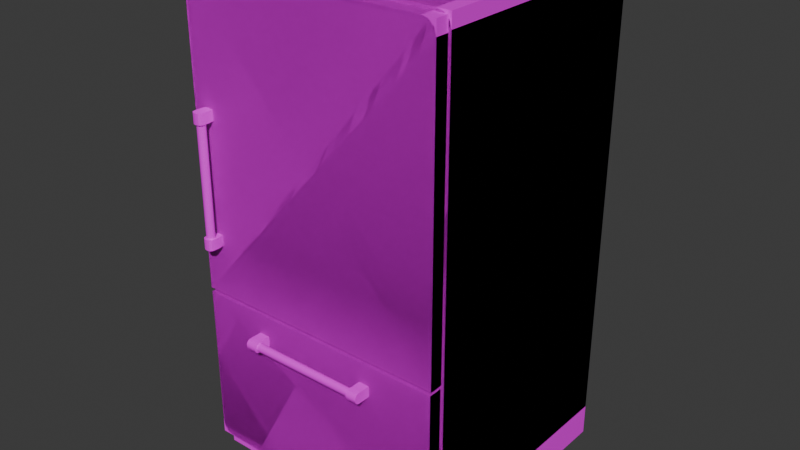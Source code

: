 # Source: frig.blend  (saved by Blender 4.4.32; exported with 4.5.12 LTS)
import bpy
from mathutils import Matrix  # noqa: F401  (used for matrix-valued properties, if any)

bpy.ops.wm.read_factory_settings(use_empty=True)
scene = bpy.context.scene
scene.name = 'Scene'

# ---- collections
col_collection = bpy.data.collections.new('Collection'); scene.collection.children.link(col_collection)

# ---- images (referenced by path relative to the original .blend; pixels are not part of the script)
import os
ASSET_DIR = os.environ.get("B2B_ASSET_DIR", "")  # directory of the original .blend (textures are referenced by path, not embedded)
HERE = os.path.dirname(os.path.abspath(__file__))  # packed textures are extracted next to this script under _unpacked/

def load_image(name, relpath, width, height, colorspace="sRGB"):
    """Load a texture the original file referenced (path relative to the .blend, or extracted next to this script)."""
    p = next((c for c in (os.path.join(HERE, relpath), os.path.join(ASSET_DIR, relpath)) if relpath and os.path.exists(c)), "")
    if p:
        img = bpy.data.images.load(p, check_existing=True)
        img.name = name
    else:  # same state as the original file: an image datablock whose file is absent (Cycles renders it pink)
        img = bpy.data.images.new(name, width, height)
        img.source = "FILE"
        img.filepath = "//" + (relpath or name)
    img.colorspace_settings.name = colorspace
    return img
img_pandamat_png = load_image('PandaMat.png', 'PandaMat.png', 1024, 1024, 'sRGB')

# ---- materials (node trees are filled in below, after node groups)
mat_pandamat = bpy.data.materials.new('PandaMat')
mat_pandamat.roughness = 0.5

# ---- node groups
ng_smooth_by_angle = bpy.data.node_groups.new('Smooth by Angle', 'GeometryNodeTree')
_s = ng_smooth_by_angle.interface.new_socket(name='Mesh', in_out='OUTPUT', socket_type='NodeSocketGeometry')
_s = ng_smooth_by_angle.interface.new_socket(name='Mesh', in_out='INPUT', socket_type='NodeSocketGeometry')
_s = ng_smooth_by_angle.interface.new_socket(name='Angle', in_out='INPUT', socket_type='NodeSocketFloat')
_s.subtype = 'ANGLE'
_s.default_value = 0.5236
_s.min_value = 0.0
_s.max_value = 3.142
_s.description = 'Maximum face angle for smooth edges'
_s = ng_smooth_by_angle.interface.new_socket(name='Ignore Sharpness', in_out='INPUT', socket_type='NodeSocketBool')
_s.force_non_field = True
ng_smooth_by_angle.description = 'Set the sharpness of mesh edges based on the angle between the neighboring faces'
ng_smooth_by_angle.is_modifier = True
_N = ng_smooth_by_angle.nodes; _L = ng_smooth_by_angle.links
n0 = _N.new('GeometryNodeSetShadeSmooth'); n0.name = 'Set Shade Smooth'; n0.location = (120, -80)
n0.domain = 'EDGE'
n1 = _N.new('GeometryNodeSetShadeSmooth'); n1.name = 'Set Shade Smooth.001'; n1.location = (300, -80)
n2 = _N.new('NodeGroupOutput'); n2.name = 'Group Output'; n2.location = (480, -80)
n3 = _N.new('GeometryNodeInputMeshEdgeAngle'); n3.name = 'Edge Angle'; n3.location = (-440, -240)
n4 = _N.new('NodeGroupInput'); n4.name = 'Group Input'; n4.location = (-80, -80)
n5 = _N.new('GeometryNodeInputEdgeSmooth'); n5.name = 'Is Edge Smooth'; n5.location = (-260, -120)
n6 = _N.new('GeometryNodeInputShadeSmooth'); n6.name = 'Is Shade Smooth'; n6.location = (-440, -397)
n7 = _N.new('FunctionNodeCompare'); n7.name = 'Compare'; n7.location = (-260, -260)
n7.operation = 'LESS_EQUAL'
n7.inputs[6].default_value = (0.0, 0.0, 0.0, 0.0)
n7.inputs[7].default_value = (0.0, 0.0, 0.0, 0.0)
n8 = _N.new('FunctionNodeBooleanMath'); n8.name = 'Boolean Math.001'; n8.location = (-80, -260)
n9 = _N.new('NodeGroupInput'); n9.name = 'Group Input.001'; n9.location = (-440, -329)
n10 = _N.new('NodeGroupInput'); n10.name = 'Group Input.002'; n10.location = (-259, -189)
n11 = _N.new('FunctionNodeBooleanMath'); n11.name = 'Boolean Math'; n11.location = (-80, -149)
n11.operation = 'OR'
n12 = _N.new('FunctionNodeBooleanMath'); n12.name = 'Boolean Math.002'; n12.location = (-260, -380)
n12.operation = 'OR'
n13 = _N.new('NodeGroupInput'); n13.name = 'Group Input.003'; n13.location = (-440, -460)
_L.new(n3.outputs[0], n7.inputs[0])
_L.new(n1.outputs[0], n2.inputs[0])
_L.new(n9.outputs[1], n7.inputs[1])
_L.new(n7.outputs[0], n8.inputs[0])
_L.new(n4.outputs[0], n0.inputs[0])
_L.new(n0.outputs[0], n1.inputs[0])
_L.new(n8.outputs[0], n0.inputs[2])
_L.new(n10.outputs[2], n11.inputs[1])
_L.new(n5.outputs[0], n11.inputs[0])
_L.new(n11.outputs[0], n0.inputs[1])
_L.new(n13.outputs[2], n12.inputs[1])
_L.new(n6.outputs[0], n12.inputs[0])
_L.new(n12.outputs[0], n8.inputs[1])
n2.is_active_output = True

# ---- material node trees
mat_pandamat.use_nodes = True; mat_pandamat.node_tree.nodes.clear()
_N = mat_pandamat.node_tree.nodes; _L = mat_pandamat.node_tree.links
n0 = _N.new('ShaderNodeBsdfPrincipled'); n0.name = 'Principled BSDF'; n0.location = (10, 300)
n0.inputs[27].default_value = (0.0, 0.0, 0.0, 1.0)
n0.inputs[28].default_value = 1.0
n1 = _N.new('ShaderNodeOutputMaterial'); n1.name = 'Material Output'; n1.location = (300, 300)
n2 = _N.new('ShaderNodeNormalMap'); n2.name = 'Normal Map'; n2.location = (-300, -300)
n2.label = 'Normal/Map'
n2.inputs[0].default_value = 0.0
n3 = _N.new('ShaderNodeTexImage'); n3.name = 'Image Texture'; n3.location = (-300, 600)
n3.image = img_pandamat_png
_L.new(n0.outputs[0], n1.inputs[0])
_L.new(n2.outputs[0], n0.inputs[5])
_L.new(n3.outputs[0], n0.inputs[0])
n1.is_active_output = True

# ---- world
world_world = bpy.data.worlds.new('World'); scene.world = world_world
world_world.use_nodes = True; world_world.node_tree.nodes.clear()
_N = world_world.node_tree.nodes; _L = world_world.node_tree.links
n0 = _N.new('ShaderNodeOutputWorld'); n0.name = 'World Output'; n0.location = (300, 300)
n1 = _N.new('ShaderNodeBackground'); n1.name = 'Background'; n1.location = (10, 300)
n1.inputs[0].default_value = (0.05088, 0.05088, 0.05088, 1.0)
_L.new(n1.outputs[0], n0.inputs[0])
n0.is_active_output = True
world_world.color = (0.05088, 0.05088, 0.05088)
world_world.sun_shadow_jitter_overblur = 0.0

# ---- meshes
me_cube_002 = bpy.data.meshes.new('Cube.002')
me_cube_002.from_pydata([(-46.0, 64.4, 39.51), (-50.0, 68.4, -50.49), (50.0, 68.4, -50.49), (46.0, 64.4, 39.51), (-46.0, 11.93, 39.51), (-44.3, 10.23, 39.51), (-45.72, 10.89, 39.51), (-45.34, 10.51, 39.51), (-44.3, 182.2, 39.51), (-46.0, 180.5, 39.51), (-45.34, 182.0, 39.51), (-45.72, 181.6, 39.51), (-44.83, 6.231, -50.49), (-50.0, 11.41, -50.49), (-47.41, 6.924, -50.49), (-49.31, 8.818, -50.49), (-50.0, 181.1, -50.49), (-44.83, 186.2, -50.49), (-49.31, 183.6, -50.49), (-47.41, 185.5, -50.49), (44.3, 10.23, 39.51), (46.0, 11.93, 39.51), (45.34, 10.51, 39.51), (45.72, 10.89, 39.51), (46.0, 180.5, 39.51), (44.3, 182.2, 39.51), (45.72, 181.6, 39.51), (45.34, 182.0, 39.51), (50.0, 11.41, -50.49), (44.83, 6.231, -50.49), (49.31, 8.818, -50.49), (47.41, 6.924, -50.49), (44.83, 186.2, -50.49), (50.0, 181.1, -50.49), (47.41, 185.5, -50.49), (49.31, 183.6, -50.49), (36.23, -0.513, 39.17), (36.23, 7.877, 39.17), (36.23, -0.513, 27.75), (36.23, 7.877, 27.75), (47.65, -0.513, 39.17), (47.65, 7.877, 39.17), (47.65, -0.513, 27.75), (47.65, 7.877, 27.75), (-36.23, -0.513, 39.17), (-36.23, 7.877, 39.17), (-36.23, -0.513, 27.75), (-36.23, 7.877, 27.75), (-47.65, -0.513, 39.17), (-47.65, 7.877, 39.17), (-47.65, -0.513, 27.75), (-47.65, 7.877, 27.75), (36.23, -0.513, -39.17), (36.23, 7.877, -39.17), (36.23, -0.513, -27.75), (36.23, 7.877, -27.75), (47.65, -0.513, -39.17), (47.65, 7.877, -39.17), (47.65, -0.513, -27.75), (47.65, 7.877, -27.75), (-36.23, -0.513, -39.17), (-36.23, 7.877, -39.17), (-36.23, -0.513, -27.75), (-36.23, 7.877, -27.75), (-47.65, -0.513, -39.17), (-47.65, 7.877, -39.17), (-47.65, -0.513, -27.75), (-47.65, 7.877, -27.75), (46.0, 72.4, 39.51), (50.0, 11.41, 39.51), (44.83, 6.231, 39.51), (47.41, 6.924, 39.51), (49.31, 8.818, 39.51), (-46.0, 72.4, 39.51), (-50.0, 11.41, 39.51), (-49.31, 8.818, 39.51), (-47.41, 6.924, 39.51), (-44.83, 6.231, 39.51), (-44.83, 186.2, 39.51), (44.83, 186.2, 39.51), (-50.0, 68.4, 39.51), (-50.0, 181.1, 39.51), (50.0, 68.4, 39.51), (50.0, 181.1, 39.51), (49.31, 183.6, 39.51), (47.41, 185.5, 39.51), (-47.41, 185.5, 39.51), (-49.31, 183.6, 39.51), (46.0, 64.4, -33.6), (46.0, 11.93, -33.6), (44.3, 10.23, -33.6), (45.34, 10.51, -33.6), (45.72, 10.89, -33.6), (-46.0, 64.4, -33.6), (-46.0, 11.93, -33.6), (-45.72, 10.89, -33.6), (-45.34, 10.51, -33.6), (-44.3, 10.23, -33.6), (-44.3, 182.2, -33.6), (44.3, 182.2, -33.6), (-46.0, 72.4, -33.6), (-46.0, 180.5, -33.6), (46.0, 72.4, -33.6), (46.0, 180.5, -33.6), (45.72, 181.6, -33.6), (45.34, 182.0, -33.6), (-45.34, 182.0, -33.6), (-45.72, 181.6, -33.6)], [], [(32, 17, 78, 79), (28, 2, 82, 69), (80, 81, 16, 1), (27, 25, 99, 105), (12, 14, 15, 13, 1, 2, 28, 30, 31, 29), (23, 21, 89, 92), (2, 33, 83, 82), (1, 16, 18, 19, 17, 32, 34, 35, 33, 2), (12, 29, 70, 77), (12, 77, 76, 14), (14, 76, 75, 15), (15, 75, 74, 13), (78, 17, 19, 86), (86, 19, 18, 87), (87, 18, 16, 81), (70, 29, 31, 71), (71, 31, 30, 72), (72, 30, 28, 69), (32, 79, 85, 34), (34, 85, 84, 35), (35, 84, 83, 33), (74, 80, 1, 13), (36, 37, 39, 38), (38, 39, 43, 42), (42, 43, 41, 40), (40, 41, 37, 36), (38, 42, 40, 36), (43, 39, 37, 41), (44, 46, 47, 45), (46, 50, 51, 47), (50, 48, 49, 51), (48, 44, 45, 49), (46, 44, 48, 50), (51, 49, 45, 47), (52, 54, 55, 53), (54, 58, 59, 55), (58, 56, 57, 59), (56, 52, 53, 57), (54, 52, 56, 58), (59, 57, 53, 55), (60, 61, 63, 62), (62, 63, 67, 66), (66, 67, 65, 64), (64, 65, 61, 60), (62, 66, 64, 60), (67, 63, 61, 65), (3, 21, 69, 82), (22, 20, 70, 71), (23, 22, 71, 72), (21, 23, 72, 69), (0, 3, 82, 80), (4, 0, 80, 74), (6, 4, 74, 75), (7, 6, 75, 76), (5, 7, 76, 77), (20, 5, 77, 70), (8, 25, 79, 78), (73, 9, 81, 80), (68, 73, 80, 82), (24, 68, 82, 83), (26, 24, 83, 84), (27, 26, 84, 85), (25, 27, 85, 79), (10, 8, 78, 86), (11, 10, 86, 87), (9, 11, 87, 81), (90, 91, 92, 89, 88, 93, 94, 95, 96, 97), (102, 103, 104, 105, 99, 98, 106, 107, 101, 100), (3, 0, 93, 88), (8, 10, 106, 98), (0, 4, 94, 93), (25, 8, 98, 99), (10, 11, 107, 106), (4, 6, 95, 94), (9, 73, 100, 101), (11, 9, 101, 107), (6, 7, 96, 95), (73, 68, 102, 100), (21, 3, 88, 89), (7, 5, 97, 96), (68, 24, 103, 102), (20, 22, 91, 90), (5, 20, 90, 97), (24, 26, 104, 103), (22, 23, 92, 91), (26, 27, 105, 104)])
me_cube_002.polygons.foreach_set('use_smooth', [True] * 86)
_uv = me_cube_002.uv_layers.new(name='UVMap')
_uv.uv.foreach_set('vector', [0.01349, 0.9881, 0.01349, 0.99, 0.01155, 0.99, 0.01155, 0.9881, 0.04139, 0.9881, 0.04139, 0.9869, 0.04333, 0.9869, 0.04333, 0.9881, 0.01543, 0.9838, 0.01543, 0.9862, 0.01349, 0.9862, 0.01349, 0.9838, 0.01768, 0.9864, 0.0177, 0.9863, 0.0177, 0.9863, 0.01768, 0.9864, 0.04344, 0.9882, 0.04339, 0.9882, 0.04335, 0.9881, 0.04333, 0.9881, 0.04333, 0.9869, 0.04549, 0.9869, 0.04549, 0.9881, 0.04547, 0.9881, 0.04543, 0.9882, 0.04537, 0.9882, 0.01767, 0.99, 0.01767, 0.99, 0.01767, 0.99, 0.01767, 0.99, 0.01349, 0.9888, 0.01349, 0.9864, 0.01543, 0.9864, 0.01543, 0.9888, 0.01543, 0.9888, 0.01543, 0.9864, 0.01544, 0.9863, 0.01548, 0.9863, 0.01554, 0.9863, 0.01747, 0.9863, 0.01753, 0.9863, 0.01757, 0.9863, 0.01758, 0.9864, 0.01758, 0.9888, 0.0445, 0.9872, 0.0445, 0.9853, 0.04643, 0.9853, 0.04643, 0.9872, 0.0445, 0.9872, 0.04643, 0.9872, 0.04643, 0.9873, 0.0445, 0.9873, 0.04643, 0.9817, 0.04837, 0.9817, 0.04837, 0.9818, 0.04643, 0.9818, 0.04643, 0.9818, 0.04837, 0.9818, 0.04837, 0.9818, 0.04643, 0.9818, 0.01155, 0.99, 0.01349, 0.99, 0.01349, 0.9901, 0.01155, 0.9901, 0.01155, 0.9901, 0.01349, 0.9901, 0.01349, 0.9901, 0.01155, 0.9901, 0.01543, 0.9863, 0.01349, 0.9863, 0.01349, 0.9862, 0.01543, 0.9862, 0.04643, 0.9853, 0.0445, 0.9853, 0.0445, 0.9852, 0.04643, 0.9852, 0.04837, 0.9894, 0.04643, 0.9894, 0.04643, 0.9893, 0.04837, 0.9893, 0.04837, 0.9893, 0.04643, 0.9893, 0.04643, 0.9893, 0.04837, 0.9893, 0.01349, 0.9881, 0.01155, 0.9881, 0.01155, 0.9881, 0.01349, 0.9881, 0.01349, 0.9863, 0.01543, 0.9863, 0.01543, 0.9863, 0.01349, 0.9863, 0.01349, 0.9863, 0.01543, 0.9863, 0.01543, 0.9864, 0.01349, 0.9864, 0.04333, 0.9806, 0.04333, 0.9819, 0.04139, 0.9819, 0.04139, 0.9806, 0.6417, 0.9794, 0.6419, 0.9794, 0.6419, 0.9797, 0.6417, 0.9797, 0.6415, 0.9797, 0.6417, 0.9797, 0.6417, 0.9799, 0.6415, 0.9799, 0.6437, 0.9794, 0.6439, 0.9794, 0.6439, 0.9797, 0.6437, 0.9797, 0.6419, 0.9797, 0.642, 0.9797, 0.642, 0.9799, 0.6419, 0.9799, 0.6433, 0.9799, 0.6433, 0.9797, 0.6435, 0.9797, 0.6435, 0.9799, 0.6428, 0.9797, 0.643, 0.9797, 0.643, 0.9799, 0.6428, 0.9799, 0.6441, 0.9797, 0.6441, 0.9794, 0.6442, 0.9794, 0.6442, 0.9797, 0.6406, 0.9799, 0.6406, 0.9797, 0.6408, 0.9797, 0.6408, 0.9799, 0.6433, 0.9797, 0.6433, 0.9794, 0.6435, 0.9794, 0.6435, 0.9797, 0.6411, 0.9799, 0.6411, 0.9797, 0.6413, 0.9797, 0.6413, 0.9799, 0.6438, 0.9797, 0.644, 0.9797, 0.644, 0.9799, 0.6438, 0.9799, 0.6428, 0.9797, 0.6428, 0.9799, 0.6425, 0.9799, 0.6425, 0.9797, 0.6419, 0.9797, 0.6419, 0.9794, 0.642, 0.9794, 0.642, 0.9797, 0.6408, 0.9799, 0.6408, 0.9797, 0.641, 0.9797, 0.641, 0.9799, 0.6439, 0.9797, 0.6439, 0.9794, 0.6441, 0.9794, 0.6441, 0.9797, 0.6413, 0.9799, 0.6413, 0.9797, 0.6415, 0.9797, 0.6415, 0.9799, 0.6438, 0.9799, 0.6435, 0.9799, 0.6435, 0.9797, 0.6438, 0.9797, 0.643, 0.9799, 0.643, 0.9797, 0.6433, 0.9797, 0.6433, 0.9799, 0.6404, 0.9797, 0.6406, 0.9797, 0.6406, 0.9799, 0.6404, 0.9799, 0.641, 0.9797, 0.6411, 0.9797, 0.6411, 0.9799, 0.641, 0.9799, 0.6435, 0.9794, 0.6437, 0.9794, 0.6437, 0.9797, 0.6435, 0.9797, 0.6417, 0.9797, 0.6419, 0.9797, 0.6419, 0.9799, 0.6417, 0.9799, 0.6442, 0.9797, 0.6442, 0.9799, 0.644, 0.9799, 0.644, 0.9797, 0.6425, 0.9799, 0.6423, 0.9799, 0.6423, 0.9797, 0.6425, 0.9797, 0.01767, 0.9889, 0.01767, 0.99, 0.01758, 0.99, 0.01758, 0.9888, 0.01768, 0.99, 0.0177, 0.9901, 0.01769, 0.9901, 0.01764, 0.9901, 0.01767, 0.99, 0.01768, 0.99, 0.01764, 0.9901, 0.0176, 0.9901, 0.01767, 0.99, 0.01767, 0.99, 0.0176, 0.9901, 0.01758, 0.99, 0.01965, 0.9889, 0.01767, 0.9889, 0.01758, 0.9888, 0.01973, 0.9888, 0.01965, 0.99, 0.01965, 0.9889, 0.01973, 0.9888, 0.01973, 0.99, 0.01964, 0.99, 0.01965, 0.99, 0.01973, 0.99, 0.01972, 0.9901, 0.01963, 0.99, 0.01964, 0.99, 0.01972, 0.9901, 0.01968, 0.9901, 0.01961, 0.9901, 0.01963, 0.99, 0.01968, 0.9901, 0.01962, 0.9901, 0.0177, 0.9901, 0.01961, 0.9901, 0.01962, 0.9901, 0.01769, 0.9901, 0.01961, 0.9863, 0.0177, 0.9863, 0.01769, 0.9863, 0.01962, 0.9863, 0.01965, 0.9887, 0.01965, 0.9864, 0.01973, 0.9864, 0.01973, 0.9888, 0.01767, 0.9887, 0.01965, 0.9887, 0.01973, 0.9888, 0.01758, 0.9888, 0.01767, 0.9864, 0.01767, 0.9887, 0.01758, 0.9888, 0.01758, 0.9864, 0.01767, 0.9864, 0.01767, 0.9864, 0.01758, 0.9864, 0.0176, 0.9863, 0.01768, 0.9864, 0.01767, 0.9864, 0.0176, 0.9863, 0.01764, 0.9863, 0.0177, 0.9863, 0.01768, 0.9864, 0.01764, 0.9863, 0.01769, 0.9863, 0.01963, 0.9864, 0.01961, 0.9863, 0.01962, 0.9863, 0.01968, 0.9863, 0.01964, 0.9864, 0.01963, 0.9864, 0.01968, 0.9863, 0.01972, 0.9863, 0.01965, 0.9864, 0.01964, 0.9864, 0.01972, 0.9863, 0.01973, 0.9864, 0.0177, 0.9901, 0.01768, 0.99, 0.01767, 0.99, 0.01767, 0.99, 0.01767, 0.9889, 0.01965, 0.9889, 0.01965, 0.99, 0.01964, 0.99, 0.01963, 0.99, 0.01961, 0.9901, 0.01767, 0.9887, 0.01767, 0.9864, 0.01767, 0.9864, 0.01768, 0.9864, 0.0177, 0.9863, 0.01961, 0.9863, 0.01963, 0.9864, 0.01964, 0.9864, 0.01965, 0.9864, 0.01965, 0.9887, 0.01767, 0.9889, 0.01965, 0.9889, 0.01965, 0.9889, 0.01767, 0.9889, 0.01961, 0.9863, 0.01963, 0.9864, 0.01963, 0.9864, 0.01961, 0.9863, 0.01965, 0.9889, 0.01965, 0.99, 0.01965, 0.99, 0.01965, 0.9889, 0.0177, 0.9863, 0.01961, 0.9863, 0.01961, 0.9863, 0.0177, 0.9863, 0.01963, 0.9864, 0.01964, 0.9864, 0.01964, 0.9864, 0.01963, 0.9864, 0.01965, 0.99, 0.01964, 0.99, 0.01964, 0.99, 0.01965, 0.99, 0.01965, 0.9864, 0.01965, 0.9887, 0.01965, 0.9887, 0.01965, 0.9864, 0.01964, 0.9864, 0.01965, 0.9864, 0.01965, 0.9864, 0.01964, 0.9864, 0.01964, 0.99, 0.01963, 0.99, 0.01963, 0.99, 0.01964, 0.99, 0.01965, 0.9887, 0.01767, 0.9887, 0.01767, 0.9887, 0.01965, 0.9887, 0.01767, 0.99, 0.01767, 0.9889, 0.01767, 0.9889, 0.01767, 0.99, 0.01963, 0.99, 0.01961, 0.9901, 0.01961, 0.9901, 0.01963, 0.99, 0.01767, 0.9887, 0.01767, 0.9864, 0.01767, 0.9864, 0.01767, 0.9887, 0.0177, 0.9901, 0.01768, 0.99, 0.01768, 0.99, 0.0177, 0.9901, 0.01961, 0.9901, 0.0177, 0.9901, 0.0177, 0.9901, 0.01961, 0.9901, 0.01767, 0.9864, 0.01767, 0.9864, 0.01767, 0.9864, 0.01767, 0.9864, 0.01768, 0.99, 0.01767, 0.99, 0.01767, 0.99, 0.01768, 0.99, 0.01767, 0.9864, 0.01768, 0.9864, 0.01768, 0.9864, 0.01767, 0.9864])
me_cube_002.materials.append(mat_pandamat)
me_cube_002.update()
me_cube_001 = bpy.data.meshes.new('Cube.001')
me_cube_001.from_pydata([(-48.78, 68.24, 170.8), (-48.11, 10.11, 170.8), (46.26, 8.26, 170.8), (43.73, 7.584, 170.8), (48.11, 10.11, 170.8), (48.78, 12.63, 170.8), (19.99, 60.71, 173.3), (24.05, 60.71, 173.3), (19.99, 56.65, 173.3), (24.05, 56.65, 173.3), (19.99, 58.99, 177.4), (19.99, 60.71, 175.6), (19.99, 59.85, 177.1), (19.99, 60.48, 176.5), (24.05, 60.71, 175.6), (24.05, 58.99, 177.4), (24.05, 60.48, 176.5), (24.05, 59.85, 177.1), (19.99, 56.65, 175.6), (19.99, 58.37, 177.4), (19.99, 56.88, 176.5), (19.99, 57.51, 177.1), (24.05, 58.37, 177.4), (24.05, 56.65, 175.6), (24.05, 57.51, 177.1), (24.05, 56.88, 176.5), (-21.11, 60.71, 173.3), (-25.18, 60.71, 173.3), (-25.18, 56.65, 173.3), (-21.11, 56.65, 173.3), (-25.18, 58.99, 177.4), (-25.18, 60.71, 175.6), (-25.18, 59.85, 177.1), (-25.18, 60.48, 176.5), (-21.11, 60.71, 175.6), (-21.11, 58.99, 177.4), (-21.11, 60.48, 176.5), (-21.11, 59.85, 177.1), (-25.18, 56.65, 175.6), (-25.18, 58.37, 177.4), (-25.18, 56.88, 176.5), (-25.18, 57.51, 177.1), (-21.11, 58.37, 177.4), (-21.11, 56.65, 175.6), (-21.11, 57.51, 177.1), (-21.11, 56.88, 176.5), (-23.34, 58.68, 173.6), (23.34, 58.68, 173.6), (-23.34, 58.09, 173.8), (23.34, 58.09, 173.8), (-23.34, 57.58, 174.1), (23.34, 57.58, 174.1), (-23.34, 57.25, 174.6), (23.34, 57.25, 174.6), (-23.34, 57.13, 175.2), (23.34, 57.13, 175.2), (-23.34, 57.25, 175.8), (23.34, 57.25, 175.8), (-23.34, 57.58, 176.3), (23.34, 57.58, 176.3), (-23.34, 58.09, 176.6), (23.34, 58.09, 176.6), (-23.34, 58.68, 176.7), (23.34, 58.68, 176.7), (-23.34, 59.27, 176.6), (23.34, 59.27, 176.6), (-23.34, 59.78, 176.3), (23.34, 59.78, 176.3), (-23.34, 60.11, 175.8), (23.34, 60.11, 175.8), (-23.34, 60.23, 175.2), (23.34, 60.23, 175.2), (-23.34, 60.11, 174.6), (23.34, 60.11, 174.6), (-23.34, 59.78, 174.1), (23.34, 59.78, 174.1), (-23.34, 59.27, 173.8), (23.34, 59.27, 173.8), (24.05, 60.71, 169.9), (24.05, 56.65, 169.9), (19.99, 60.71, 169.9), (19.99, 56.65, 169.9), (-25.18, 60.71, 169.9), (-25.18, 56.65, 169.9), (-21.11, 56.65, 169.9), (-21.11, 60.71, 169.9), (48.78, 68.24, 170.8), (-48.78, 12.63, 170.8), (-46.26, 8.26, 170.8), (-43.73, 7.584, 170.8), (43.73, 7.584, 165.8), (46.26, 8.26, 165.8), (48.11, 10.11, 165.8), (48.78, 12.63, 165.8), (48.78, 68.24, 165.8), (-48.78, 68.24, 165.8), (-48.78, 12.63, 165.8), (-48.11, 10.11, 165.8), (-46.26, 8.26, 165.8), (-43.73, 7.584, 165.8), (43.0, 64.4, 95.65), (46.0, 11.93, 92.65), (44.3, 10.23, 92.65), (45.34, 10.51, 92.65), (45.72, 10.89, 92.65), (-43.0, 64.4, 95.65), (-46.0, 11.93, 92.65), (-45.72, 10.89, 92.65), (-45.34, 10.51, 92.65), (-44.3, 10.23, 92.65), (43.0, 64.4, 165.8), (46.0, 11.93, 165.8), (44.3, 10.23, 165.8), (45.34, 10.51, 165.8), (45.72, 10.89, 165.8), (-43.0, 64.4, 165.8), (-46.0, 11.93, 165.8), (-45.72, 10.89, 165.8), (-45.34, 10.51, 165.8), (-44.3, 10.23, 165.8), (46.0, 64.4, 92.65), (-46.0, 64.4, 92.65), (46.0, 64.4, 165.8), (-46.0, 64.4, 165.8), (43.0, 12.75, 95.65), (-43.0, 12.75, 95.65), (43.0, 12.75, 165.8), (-43.0, 12.75, 165.8)], [], [(3, 2, 4, 5, 86, 0, 87, 1, 88, 89), (19, 22, 15, 10), (9, 7, 14, 16, 17, 15, 22, 24, 25, 23), (11, 14, 7, 6), (8, 9, 23, 18), (8, 6, 80, 81), (10, 15, 17, 12), (12, 17, 16, 13), (13, 16, 14, 11), (22, 19, 21, 24), (24, 21, 20, 25), (25, 20, 18, 23), (6, 8, 18, 20, 21, 19, 10, 12, 13, 11), (27, 28, 38, 40, 41, 39, 30, 32, 33, 31), (45, 40, 38, 43), (44, 41, 40, 45), (42, 39, 41, 44), (33, 36, 34, 31), (32, 37, 36, 33), (30, 35, 37, 32), (28, 27, 82, 83), (28, 29, 43, 38), (31, 34, 26, 27), (29, 26, 34, 36, 37, 35, 42, 44, 45, 43), (39, 42, 35, 30), (46, 47, 49, 48), (48, 49, 51, 50), (50, 51, 53, 52), (52, 53, 55, 54), (54, 55, 57, 56), (56, 57, 59, 58), (58, 59, 61, 60), (60, 61, 63, 62), (62, 63, 65, 64), (64, 65, 67, 66), (66, 67, 69, 68), (68, 69, 71, 70), (70, 71, 73, 72), (72, 73, 75, 74), (49, 47, 77, 75, 73, 71, 69, 67, 65, 63, 61, 59, 57, 55, 53, 51), (74, 75, 77, 76), (76, 77, 47, 46), (46, 48, 50, 52, 54, 56, 58, 60, 62, 64, 66, 68, 70, 72, 74, 76), (78, 79, 81, 80), (84, 83, 82, 85), (7, 9, 79, 78), (27, 26, 85, 82), (9, 8, 81, 79), (26, 29, 84, 85), (6, 7, 78, 80), (29, 28, 83, 84), (86, 94, 95, 0), (90, 99, 98, 97, 96, 95, 94, 93, 92, 91), (2, 91, 92, 4), (88, 98, 99, 89), (0, 95, 96, 87), (4, 92, 93, 5), (89, 99, 90, 3), (87, 96, 97, 1), (5, 93, 94, 86), (3, 90, 91, 2), (1, 97, 98, 88), (102, 109, 108, 107, 106, 121, 120, 101, 104, 103), (112, 113, 114, 111, 122, 123, 116, 117, 118, 119), (104, 101, 111, 114), (101, 120, 122, 111), (107, 108, 118, 117), (115, 110, 126, 127), (102, 103, 113, 112), (108, 109, 119, 118), (121, 106, 116, 123), (103, 104, 114, 113), (109, 102, 112, 119), (106, 107, 117, 116), (105, 100, 120, 121), (110, 115, 123, 122), (100, 110, 122, 120), (115, 105, 121, 123), (124, 125, 127, 126), (110, 100, 124, 126), (100, 105, 125, 124), (105, 115, 127, 125)])
me_cube_001.polygons.foreach_set('use_smooth', [True] * 82)
_uv = me_cube_001.uv_layers.new(name='UVMap')
_uv.uv.foreach_set('vector', [0.01141, 0.9831, 0.01143, 0.983, 0.01146, 0.983, 0.01152, 0.983, 0.01272, 0.983, 0.01272, 0.9851, 0.01152, 0.9851, 0.01146, 0.9851, 0.01143, 0.985, 0.01141, 0.985, 0.6471, 0.9812, 0.6471, 0.9811, 0.6471, 0.9811, 0.6471, 0.9812, 0.6442, 0.9814, 0.6441, 0.9814, 0.6441, 0.9813, 0.6441, 0.9813, 0.6441, 0.9813, 0.6442, 0.9813, 0.6442, 0.9813, 0.6442, 0.9813, 0.6442, 0.9813, 0.6442, 0.9813, 0.6452, 0.9811, 0.6453, 0.9811, 0.6453, 0.9811, 0.6452, 0.9811, 0.645, 0.9811, 0.6451, 0.9811, 0.6451, 0.9812, 0.645, 0.9812, 0.6442, 0.9812, 0.6441, 0.9812, 0.6441, 0.9812, 0.6442, 0.9812, 0.6471, 0.9812, 0.6471, 0.9811, 0.6471, 0.9811, 0.6471, 0.9812, 0.6452, 0.981, 0.6453, 0.981, 0.6453, 0.981, 0.6452, 0.981, 0.6452, 0.981, 0.6453, 0.981, 0.6453, 0.9811, 0.6452, 0.9811, 0.6471, 0.9811, 0.6471, 0.9812, 0.647, 0.9812, 0.647, 0.9811, 0.6451, 0.9812, 0.645, 0.9812, 0.645, 0.9812, 0.6451, 0.9812, 0.6451, 0.9812, 0.645, 0.9812, 0.645, 0.9812, 0.6451, 0.9812, 0.6441, 0.9812, 0.6442, 0.9812, 0.6442, 0.9812, 0.6442, 0.9813, 0.6442, 0.9813, 0.6442, 0.9813, 0.6442, 0.9813, 0.6441, 0.9813, 0.6441, 0.9813, 0.6441, 0.9812, 0.6442, 0.9812, 0.6443, 0.9812, 0.6443, 0.9812, 0.6443, 0.9813, 0.6443, 0.9813, 0.6443, 0.9813, 0.6442, 0.9813, 0.6442, 0.9813, 0.6442, 0.9813, 0.6442, 0.9812, 0.6451, 0.981, 0.6452, 0.981, 0.6452, 0.9811, 0.6451, 0.9811, 0.6451, 0.981, 0.6452, 0.981, 0.6452, 0.981, 0.6451, 0.981, 0.6471, 0.9811, 0.6471, 0.9812, 0.6471, 0.9812, 0.6471, 0.9811, 0.6453, 0.981, 0.6454, 0.981, 0.6454, 0.9811, 0.6453, 0.9811, 0.6453, 0.981, 0.6454, 0.981, 0.6454, 0.981, 0.6453, 0.981, 0.6471, 0.9812, 0.6471, 0.9811, 0.6471, 0.9811, 0.6471, 0.9812, 0.6443, 0.9812, 0.6442, 0.9812, 0.6442, 0.9812, 0.6443, 0.9812, 0.6452, 0.9811, 0.6451, 0.9811, 0.6451, 0.9811, 0.6452, 0.9811, 0.6453, 0.9811, 0.6454, 0.9811, 0.6454, 0.9811, 0.6453, 0.9811, 0.6443, 0.9814, 0.6442, 0.9814, 0.6442, 0.9813, 0.6442, 0.9813, 0.6442, 0.9813, 0.6442, 0.9813, 0.6443, 0.9813, 0.6443, 0.9813, 0.6443, 0.9813, 0.6443, 0.9813, 0.6471, 0.9812, 0.6471, 0.9811, 0.6471, 0.9811, 0.6471, 0.9812, 0.6441, 0.9829, 0.6441, 0.9819, 0.6441, 0.9819, 0.6441, 0.9829, 0.6441, 0.9829, 0.6441, 0.9819, 0.6441, 0.9819, 0.6441, 0.9829, 0.646, 0.9804, 0.646, 0.9814, 0.646, 0.9814, 0.646, 0.9804, 0.646, 0.9804, 0.646, 0.9814, 0.646, 0.9814, 0.646, 0.9804, 0.646, 0.9804, 0.646, 0.9814, 0.646, 0.9814, 0.646, 0.9804, 0.646, 0.9804, 0.646, 0.9814, 0.646, 0.9814, 0.646, 0.9804, 0.6441, 0.9829, 0.6441, 0.9839, 0.6441, 0.9839, 0.6441, 0.9829, 0.6441, 0.9829, 0.6441, 0.9839, 0.6441, 0.9839, 0.6441, 0.9829, 0.6441, 0.9829, 0.6441, 0.9839, 0.6441, 0.9839, 0.6441, 0.9829, 0.6441, 0.9829, 0.6441, 0.9839, 0.6441, 0.9839, 0.6441, 0.9829, 0.646, 0.9804, 0.646, 0.9814, 0.646, 0.9814, 0.646, 0.9804, 0.646, 0.9804, 0.646, 0.9814, 0.6459, 0.9814, 0.6459, 0.9804, 0.6459, 0.9804, 0.6459, 0.9814, 0.6459, 0.9814, 0.6459, 0.9804, 0.6459, 0.9804, 0.6459, 0.9814, 0.6459, 0.9814, 0.6459, 0.9804, 0.6469, 0.9812, 0.6469, 0.9812, 0.6469, 0.9812, 0.6469, 0.9812, 0.6469, 0.9812, 0.6469, 0.9812, 0.6469, 0.9812, 0.6469, 0.9812, 0.6469, 0.9812, 0.6469, 0.9812, 0.6469, 0.9812, 0.6469, 0.9812, 0.6469, 0.9811, 0.6469, 0.9811, 0.6469, 0.9811, 0.6469, 0.9811, 0.6441, 0.9829, 0.6441, 0.9819, 0.6441, 0.9819, 0.6441, 0.9829, 0.6441, 0.9829, 0.6441, 0.9819, 0.6441, 0.9819, 0.6441, 0.9829, 0.6469, 0.9812, 0.6469, 0.9812, 0.6469, 0.9812, 0.6468, 0.9812, 0.6468, 0.9812, 0.6468, 0.9812, 0.6468, 0.9812, 0.6468, 0.9812, 0.6468, 0.9812, 0.6468, 0.9812, 0.6468, 0.9811, 0.6468, 0.9811, 0.6468, 0.9811, 0.6469, 0.9811, 0.6469, 0.9812, 0.6469, 0.9812, 0.6441, 0.9814, 0.6451, 0.9811, 0.6442, 0.9812, 0.6452, 0.9811, 0.6451, 0.9811, 0.6443, 0.9812, 0.6453, 0.9811, 0.6442, 0.9814, 0.6441, 0.9814, 0.6442, 0.9814, 0.6442, 0.9814, 0.6441, 0.9814, 0.6453, 0.9811, 0.6454, 0.9811, 0.6454, 0.9811, 0.6453, 0.9811, 0.6451, 0.9811, 0.645, 0.9811, 0.645, 0.9811, 0.6451, 0.9811, 0.6442, 0.9814, 0.6443, 0.9814, 0.6443, 0.9814, 0.6442, 0.9814, 0.6452, 0.9811, 0.6453, 0.9811, 0.6453, 0.9811, 0.6452, 0.9811, 0.6451, 0.9811, 0.6452, 0.9811, 0.6452, 0.9811, 0.6451, 0.9811, 0.01272, 0.983, 0.01272, 0.983, 0.01272, 0.9851, 0.01272, 0.9851, 0.01141, 0.9831, 0.01141, 0.985, 0.01143, 0.985, 0.01146, 0.9851, 0.01152, 0.9851, 0.01272, 0.9851, 0.01272, 0.983, 0.01152, 0.983, 0.01146, 0.983, 0.01143, 0.983, 0.01143, 0.983, 0.01143, 0.983, 0.01146, 0.983, 0.01146, 0.983, 0.01143, 0.985, 0.01143, 0.985, 0.01141, 0.985, 0.01141, 0.985, 0.01272, 0.9851, 0.01272, 0.9851, 0.01152, 0.9851, 0.01152, 0.9851, 0.01146, 0.983, 0.01146, 0.983, 0.01152, 0.983, 0.01152, 0.983, 0.01141, 0.985, 0.01141, 0.985, 0.01141, 0.9831, 0.01141, 0.9831, 0.01152, 0.9851, 0.01152, 0.9851, 0.01146, 0.9851, 0.01146, 0.9851, 0.01152, 0.983, 0.01152, 0.983, 0.01272, 0.983, 0.01272, 0.983, 0.01141, 0.9831, 0.01141, 0.9831, 0.01143, 0.983, 0.01143, 0.983, 0.01146, 0.9851, 0.01146, 0.9851, 0.01143, 0.985, 0.01143, 0.985, 0.0177, 0.9901, 0.01961, 0.9901, 0.01963, 0.99, 0.01964, 0.99, 0.01965, 0.99, 0.01965, 0.9889, 0.01767, 0.9889, 0.01767, 0.99, 0.01767, 0.99, 0.01768, 0.99, 0.0177, 0.9901, 0.01768, 0.99, 0.01767, 0.99, 0.01767, 0.99, 0.01767, 0.9889, 0.01965, 0.9889, 0.01965, 0.99, 0.01964, 0.99, 0.01963, 0.99, 0.01961, 0.9901, 0.01767, 0.99, 0.01767, 0.99, 0.01767, 0.99, 0.01767, 0.99, 0.01767, 0.99, 0.01767, 0.9889, 0.01767, 0.9889, 0.01767, 0.99, 0.01964, 0.99, 0.01963, 0.99, 0.01963, 0.99, 0.01964, 0.99, 0.01958, 0.9889, 0.01773, 0.9889, 0.01773, 0.9889, 0.01958, 0.9889, 0.0177, 0.9901, 0.01768, 0.99, 0.01768, 0.99, 0.0177, 0.9901, 0.01963, 0.99, 0.01961, 0.9901, 0.01961, 0.9901, 0.01963, 0.99, 0.01965, 0.9889, 0.01965, 0.99, 0.01965, 0.99, 0.01965, 0.9889, 0.01768, 0.99, 0.01767, 0.99, 0.01767, 0.99, 0.01768, 0.99, 0.01961, 0.9901, 0.0177, 0.9901, 0.0177, 0.9901, 0.01961, 0.9901, 0.01965, 0.99, 0.01964, 0.99, 0.01964, 0.99, 0.01965, 0.99, 0.01958, 0.9889, 0.01773, 0.9889, 0.01767, 0.9889, 0.01965, 0.9889, 0.01773, 0.9889, 0.01958, 0.9889, 0.01965, 0.9889, 0.01767, 0.9889, 0.01773, 0.9889, 0.01773, 0.9889, 0.01767, 0.9889, 0.01767, 0.9889, 0.01958, 0.9889, 0.01958, 0.9889, 0.01965, 0.9889, 0.01965, 0.9889, 0.01773, 0.9889, 0.01958, 0.9889, 0.01958, 0.9889, 0.01773, 0.9889, 0.01773, 0.9889, 0.01773, 0.9889, 0.01773, 0.9889, 0.01773, 0.9889, 0.01773, 0.9889, 0.01958, 0.9889, 0.01958, 0.9889, 0.01773, 0.9889, 0.01958, 0.9889, 0.01958, 0.9889, 0.01958, 0.9889, 0.01958, 0.9889])
me_cube_001.materials.append(mat_pandamat)
me_cube_001.update()
me_cube_003 = bpy.data.meshes.new('Cube.003')
me_cube_003.from_pydata([(-49.01, 69.72, 165.8), (49.01, 69.72, 165.8), (-43.94, 185.2, 165.8), (-49.01, 180.2, 165.8), (-46.48, 184.5, 165.8), (-48.33, 182.7, 165.8), (49.01, 180.2, 165.8), (43.94, 185.2, 165.8), (48.33, 182.7, 165.8), (46.48, 184.5, 165.8), (49.01, 69.72, 170.8), (-49.01, 69.72, 170.8), (-46.48, 184.5, 170.8), (-43.94, 185.2, 170.8), (-48.33, 182.7, 170.8), (-49.01, 180.2, 170.8), (43.94, 185.2, 170.8), (46.48, 184.5, 170.8), (48.33, 182.7, 170.8), (49.01, 180.2, 170.8), (-44.54, 134.3, 172.7), (-44.54, 138.3, 172.7), (-40.47, 134.3, 172.7), (-40.47, 138.3, 172.7), (-43.7, 138.3, 168.4), (-43.7, 134.3, 168.4), (-41.31, 134.3, 168.4), (-41.31, 138.3, 168.4), (-42.82, 134.3, 176.7), (-44.54, 134.3, 175.0), (-43.68, 134.3, 176.5), (-44.31, 134.3, 175.9), (-44.54, 138.3, 175.0), (-42.82, 138.3, 176.7), (-44.31, 138.3, 175.9), (-43.68, 138.3, 176.5), (-40.47, 134.3, 175.0), (-42.2, 134.3, 176.7), (-40.7, 134.3, 175.9), (-41.33, 134.3, 176.5), (-42.2, 138.3, 176.7), (-40.47, 138.3, 175.0), (-41.33, 138.3, 176.5), (-40.7, 138.3, 175.9), (-44.54, 93.15, 172.7), (-44.54, 89.09, 172.7), (-40.47, 89.09, 172.7), (-40.47, 93.15, 172.7), (-43.7, 93.15, 168.4), (-43.7, 89.09, 168.4), (-41.31, 89.09, 168.4), (-41.31, 93.15, 168.4), (-42.82, 89.09, 176.7), (-44.54, 89.09, 175.0), (-43.68, 89.09, 176.5), (-44.31, 89.09, 175.9), (-44.54, 93.15, 175.0), (-42.82, 93.15, 176.7), (-44.31, 93.15, 175.9), (-43.68, 93.15, 176.5), (-40.47, 89.09, 175.0), (-42.2, 89.09, 176.7), (-40.7, 89.09, 175.9), (-41.33, 89.09, 176.5), (-42.2, 93.15, 176.7), (-40.47, 93.15, 175.0), (-41.33, 93.15, 176.5), (-40.7, 93.15, 175.9), (-42.51, 90.93, 173.0), (-42.51, 137.6, 173.0), (-41.91, 90.93, 173.1), (-41.91, 137.6, 173.1), (-41.41, 90.93, 173.4), (-41.41, 137.6, 173.4), (-41.07, 90.93, 174.0), (-41.07, 137.6, 174.0), (-40.95, 90.93, 174.5), (-40.95, 137.6, 174.5), (-41.07, 90.93, 175.1), (-41.07, 137.6, 175.1), (-41.41, 90.93, 175.6), (-41.41, 137.6, 175.6), (-41.91, 90.93, 176.0), (-41.91, 137.6, 176.0), (-42.51, 90.93, 176.1), (-42.51, 137.6, 176.1), (-43.1, 90.93, 176.0), (-43.1, 137.6, 176.0), (-43.6, 90.93, 175.6), (-43.6, 137.6, 175.6), (-43.94, 90.93, 175.1), (-43.94, 137.6, 175.1), (-44.06, 90.93, 174.5), (-44.06, 137.6, 174.5), (-43.94, 90.93, 174.0), (-43.94, 137.6, 174.0), (-43.6, 90.93, 173.4), (-43.6, 137.6, 173.4), (-43.1, 90.93, 173.1), (-43.1, 137.6, 173.1)], [], [(1, 0, 3, 5, 4, 2, 7, 9, 8, 6), (10, 19, 18, 17, 16, 13, 12, 14, 15, 11), (2, 4, 12, 13), (7, 2, 13, 16), (8, 9, 17, 18), (4, 5, 14, 12), (3, 0, 11, 15), (6, 8, 18, 19), (5, 3, 15, 14), (0, 1, 10, 11), (1, 6, 19, 10), (9, 7, 16, 17), (37, 40, 33, 28), (21, 23, 27, 24), (23, 21, 32, 34, 35, 33, 40, 42, 43, 41), (29, 32, 21, 20), (22, 23, 41, 36), (25, 24, 27, 26), (20, 21, 24, 25), (23, 22, 26, 27), (22, 20, 25, 26), (28, 33, 35, 30), (30, 35, 34, 31), (31, 34, 32, 29), (40, 37, 39, 42), (42, 39, 38, 43), (43, 38, 36, 41), (20, 22, 36, 38, 39, 37, 28, 30, 31, 29), (45, 46, 60, 62, 63, 61, 52, 54, 55, 53), (67, 62, 60, 65), (66, 63, 62, 67), (64, 61, 63, 66), (55, 58, 56, 53), (54, 59, 58, 55), (52, 57, 59, 54), (46, 45, 49, 50), (47, 46, 50, 51), (45, 44, 48, 49), (49, 48, 51, 50), (46, 47, 65, 60), (53, 56, 44, 45), (47, 44, 56, 58, 59, 57, 64, 66, 67, 65), (44, 47, 51, 48), (61, 64, 57, 52), (68, 69, 71, 70), (70, 71, 73, 72), (72, 73, 75, 74), (74, 75, 77, 76), (76, 77, 79, 78), (78, 79, 81, 80), (80, 81, 83, 82), (82, 83, 85, 84), (84, 85, 87, 86), (86, 87, 89, 88), (88, 89, 91, 90), (90, 91, 93, 92), (92, 93, 95, 94), (94, 95, 97, 96), (71, 69, 99, 97, 95, 93, 91, 89, 87, 85, 83, 81, 79, 77, 75, 73), (96, 97, 99, 98), (98, 99, 69, 68), (68, 70, 72, 74, 76, 78, 80, 82, 84, 86, 88, 90, 92, 94, 96, 98)])
me_cube_003.polygons.foreach_set('use_smooth', [True] * 62)
_uv = me_cube_003.uv_layers.new(name='UVMap')
_uv.uv.foreach_set('vector', [0.01685, 0.9874, 0.01474, 0.9874, 0.01474, 0.985, 0.01475, 0.985, 0.01479, 0.985, 0.01485, 0.9849, 0.01674, 0.9849, 0.01679, 0.985, 0.01683, 0.985, 0.01685, 0.985, 0.01685, 0.9874, 0.01685, 0.985, 0.01686, 0.985, 0.0169, 0.985, 0.01696, 0.9849, 0.01885, 0.9849, 0.0189, 0.985, 0.01894, 0.985, 0.01896, 0.985, 0.01896, 0.9874, 0.01098, 0.9871, 0.01098, 0.9871, 0.01087, 0.9871, 0.01087, 0.9871, 0.01098, 0.9852, 0.01098, 0.9871, 0.01087, 0.9871, 0.01087, 0.9852, 0.01141, 0.9871, 0.01141, 0.9872, 0.0113, 0.9872, 0.0113, 0.9871, 0.01098, 0.9871, 0.01098, 0.9872, 0.01087, 0.9872, 0.01087, 0.9871, 0.0113, 0.9848, 0.0113, 0.9872, 0.01119, 0.9872, 0.01119, 0.9848, 0.01141, 0.9871, 0.01141, 0.9871, 0.0113, 0.9871, 0.0113, 0.9871, 0.0113, 0.9847, 0.0113, 0.9848, 0.01119, 0.9848, 0.01119, 0.9847, 0.01119, 0.9851, 0.01119, 0.9872, 0.01109, 0.9872, 0.01109, 0.9851, 0.01141, 0.9847, 0.01141, 0.9871, 0.0113, 0.9871, 0.0113, 0.9847, 0.01098, 0.9851, 0.01098, 0.9852, 0.01087, 0.9852, 0.01087, 0.9851, 0.647, 0.9812, 0.647, 0.9811, 0.647, 0.9811, 0.647, 0.9812, 0.6455, 0.9811, 0.6454, 0.9811, 0.6454, 0.981, 0.6455, 0.981, 0.6454, 0.9811, 0.6455, 0.9811, 0.6455, 0.9812, 0.6455, 0.9812, 0.6455, 0.9812, 0.6454, 0.9812, 0.6454, 0.9812, 0.6454, 0.9812, 0.6454, 0.9812, 0.6454, 0.9812, 0.6449, 0.9811, 0.6449, 0.9811, 0.6449, 0.9811, 0.6449, 0.9811, 0.6447, 0.9811, 0.6448, 0.9811, 0.6448, 0.9812, 0.6447, 0.9812, 0.6445, 0.9812, 0.6445, 0.9811, 0.6445, 0.9811, 0.6445, 0.9812, 0.6449, 0.9811, 0.6449, 0.9811, 0.6449, 0.9812, 0.6449, 0.9812, 0.6448, 0.9811, 0.6447, 0.9811, 0.6447, 0.981, 0.6448, 0.981, 0.6456, 0.9811, 0.6455, 0.9811, 0.6455, 0.981, 0.6455, 0.981, 0.647, 0.9812, 0.647, 0.9811, 0.647, 0.9811, 0.647, 0.9812, 0.6449, 0.981, 0.6449, 0.981, 0.6449, 0.981, 0.6449, 0.981, 0.6449, 0.981, 0.6449, 0.981, 0.6449, 0.9811, 0.6449, 0.9811, 0.647, 0.9811, 0.647, 0.9812, 0.6469, 0.9812, 0.6469, 0.9811, 0.6448, 0.9812, 0.6447, 0.9812, 0.6447, 0.9812, 0.6448, 0.9812, 0.6448, 0.9812, 0.6447, 0.9812, 0.6447, 0.9812, 0.6448, 0.9812, 0.6455, 0.9811, 0.6456, 0.9811, 0.6456, 0.9812, 0.6456, 0.9812, 0.6455, 0.9812, 0.6455, 0.9812, 0.6455, 0.9812, 0.6455, 0.9812, 0.6455, 0.9812, 0.6455, 0.9812, 0.6443, 0.9811, 0.6444, 0.9811, 0.6444, 0.9812, 0.6444, 0.9812, 0.6444, 0.9812, 0.6443, 0.9812, 0.6443, 0.9812, 0.6443, 0.9812, 0.6443, 0.9812, 0.6443, 0.9812, 0.645, 0.9812, 0.6449, 0.9812, 0.6449, 0.9812, 0.645, 0.9812, 0.645, 0.9812, 0.6449, 0.9812, 0.6449, 0.9812, 0.645, 0.9812, 0.647, 0.9811, 0.647, 0.9812, 0.647, 0.9812, 0.647, 0.9811, 0.6448, 0.981, 0.6448, 0.981, 0.6448, 0.9811, 0.6448, 0.9811, 0.6448, 0.981, 0.6448, 0.981, 0.6448, 0.981, 0.6448, 0.981, 0.647, 0.9812, 0.647, 0.9811, 0.647, 0.9811, 0.647, 0.9812, 0.6444, 0.9811, 0.6443, 0.9811, 0.6443, 0.981, 0.6444, 0.981, 0.645, 0.9811, 0.6449, 0.9811, 0.6449, 0.981, 0.645, 0.981, 0.6448, 0.9811, 0.6448, 0.9811, 0.6448, 0.9812, 0.6448, 0.9812, 0.6446, 0.9812, 0.6446, 0.9811, 0.6446, 0.9811, 0.6446, 0.9812, 0.6449, 0.9811, 0.645, 0.9811, 0.645, 0.9812, 0.6449, 0.9812, 0.6448, 0.9811, 0.6448, 0.9811, 0.6448, 0.9811, 0.6448, 0.9811, 0.6444, 0.9811, 0.6445, 0.9811, 0.6445, 0.9812, 0.6445, 0.9812, 0.6445, 0.9812, 0.6444, 0.9812, 0.6444, 0.9812, 0.6444, 0.9812, 0.6444, 0.9812, 0.6444, 0.9812, 0.6445, 0.9811, 0.6444, 0.9811, 0.6444, 0.981, 0.6445, 0.981, 0.647, 0.9812, 0.647, 0.9811, 0.647, 0.9811, 0.647, 0.9812, 0.6461, 0.9814, 0.6461, 0.9804, 0.6461, 0.9804, 0.6461, 0.9814, 0.6461, 0.9814, 0.6461, 0.9804, 0.6462, 0.9804, 0.6462, 0.9814, 0.6461, 0.9814, 0.6461, 0.9804, 0.6461, 0.9804, 0.6461, 0.9814, 0.6461, 0.9814, 0.6461, 0.9804, 0.6461, 0.9804, 0.6461, 0.9814, 0.6461, 0.9814, 0.6461, 0.9804, 0.6461, 0.9804, 0.6461, 0.9814, 0.6461, 0.9814, 0.6461, 0.9804, 0.6461, 0.9804, 0.6461, 0.9814, 0.6441, 0.9819, 0.6441, 0.9809, 0.6441, 0.9809, 0.6441, 0.9819, 0.6441, 0.9819, 0.6441, 0.9809, 0.6441, 0.9809, 0.6441, 0.9819, 0.6441, 0.9819, 0.6441, 0.9809, 0.6441, 0.9809, 0.6441, 0.9819, 0.6441, 0.9819, 0.6441, 0.9809, 0.6441, 0.9809, 0.6441, 0.9819, 0.646, 0.9814, 0.646, 0.9804, 0.646, 0.9804, 0.646, 0.9814, 0.646, 0.9814, 0.646, 0.9804, 0.646, 0.9804, 0.646, 0.9814, 0.646, 0.9814, 0.646, 0.9804, 0.6461, 0.9804, 0.6461, 0.9814, 0.6461, 0.9814, 0.6461, 0.9804, 0.6461, 0.9804, 0.6461, 0.9814, 0.6467, 0.9811, 0.6467, 0.9811, 0.6467, 0.9811, 0.6467, 0.9811, 0.6467, 0.9812, 0.6467, 0.9812, 0.6467, 0.9812, 0.6467, 0.9812, 0.6467, 0.9812, 0.6467, 0.9812, 0.6467, 0.9812, 0.6467, 0.9812, 0.6467, 0.9812, 0.6467, 0.9812, 0.6467, 0.9812, 0.6467, 0.9812, 0.6461, 0.9814, 0.6461, 0.9804, 0.6461, 0.9804, 0.6461, 0.9814, 0.6461, 0.9814, 0.6461, 0.9804, 0.6461, 0.9804, 0.6461, 0.9814, 0.6467, 0.9812, 0.6467, 0.9812, 0.6467, 0.9812, 0.6468, 0.9811, 0.6468, 0.9811, 0.6468, 0.9811, 0.6468, 0.9811, 0.6468, 0.9812, 0.6468, 0.9812, 0.6468, 0.9812, 0.6468, 0.9812, 0.6468, 0.9812, 0.6468, 0.9812, 0.6468, 0.9812, 0.6468, 0.9812, 0.6467, 0.9812])
me_cube_003.materials.append(mat_pandamat)
me_cube_003.update()
me_cube_006 = bpy.data.meshes.new('Cube.006')
me_cube_006.from_pydata([(-46.0, 64.4, 39.51), (46.0, 64.4, 39.51), (46.0, 72.4, 39.51), (-46.0, 72.4, 39.51), (-50.0, 68.4, 39.51), (50.0, 68.4, 39.51), (46.0, 64.4, -33.6), (-46.0, 64.4, -33.6), (-46.0, 72.4, -33.6), (46.0, 72.4, -33.6), (-50.0, 186.2, 39.51), (-50.0, 186.2, -50.49), (-46.0, 182.2, 39.51), (-46.0, 182.2, -33.6), (50.0, 186.2, 39.51), (50.0, 186.2, -50.49), (46.0, 182.2, 39.51), (46.0, 182.2, -33.6), (50.0, -0.513, 39.51), (50.0, -0.513, -50.49), (46.0, 10.23, 39.51), (46.0, 10.23, -33.6), (-50.0, -0.513, 39.51), (-50.0, -0.513, -50.49), (-46.0, 10.23, 39.51), (-46.0, 10.23, -33.6)], [], [(11, 10, 14, 15), (2, 3, 4, 0, 1, 5), (0, 24, 25, 7), (19, 18, 22, 23), (23, 22, 4, 10, 11), (1, 20, 18, 5), (23, 11, 15, 19), (20, 24, 22, 18), (24, 0, 4, 22), (12, 16, 14, 10), (16, 2, 5, 14), (20, 1, 6, 21), (3, 12, 10, 4), (25, 21, 6, 7), (9, 17, 13, 8), (1, 0, 7, 6), (12, 3, 8, 13), (16, 12, 13, 17), (19, 15, 14, 5, 18), (3, 2, 9, 8), (24, 20, 21, 25), (2, 16, 17, 9)])
me_cube_006.polygons.foreach_set('use_smooth', [True] * 22)
_uv = me_cube_006.uv_layers.new(name='UVMap')
_uv.uv.foreach_set('vector', [0.01349, 0.9901, 0.01155, 0.9901, 0.01543, 0.9863, 0.01349, 0.9863, 0.01767, 0.9887, 0.01965, 0.9887, 0.01973, 0.9888, 0.01965, 0.9889, 0.01767, 0.9889, 0.01758, 0.9888, 0.01965, 0.9889, 0.01964, 0.99, 0.01964, 0.99, 0.01965, 0.9889, 0.04643, 0.9893, 0.04837, 0.9893, 0.04837, 0.9817, 0.04643, 0.9817, 0.04643, 0.9817, 0.04837, 0.9817, 0.01543, 0.9838, 0.01155, 0.9901, 0.01349, 0.9901, 0.01767, 0.9889, 0.01768, 0.99, 0.01762, 0.9901, 0.01758, 0.9888, 0.04337, 0.9882, 0.01546, 0.9863, 0.01755, 0.9863, 0.04545, 0.9882, 0.01768, 0.99, 0.01964, 0.99, 0.0197, 0.9901, 0.01762, 0.9901, 0.01964, 0.99, 0.01965, 0.9889, 0.01973, 0.9888, 0.0197, 0.9901, 0.01964, 0.9864, 0.01768, 0.9864, 0.01762, 0.9863, 0.0197, 0.9863, 0.01768, 0.9864, 0.01767, 0.9887, 0.01758, 0.9888, 0.01762, 0.9863, 0.01768, 0.99, 0.01767, 0.9889, 0.01767, 0.9889, 0.01768, 0.99, 0.01965, 0.9887, 0.01964, 0.9864, 0.0197, 0.9863, 0.01973, 0.9888, 0.01964, 0.99, 0.01768, 0.99, 0.01767, 0.9889, 0.01965, 0.9889, 0.01767, 0.9887, 0.01768, 0.9864, 0.01964, 0.9864, 0.01965, 0.9887, 0.01767, 0.9889, 0.01965, 0.9889, 0.01965, 0.9889, 0.01767, 0.9889, 0.01964, 0.9864, 0.01965, 0.9887, 0.01965, 0.9887, 0.01964, 0.9864, 0.01768, 0.9864, 0.01964, 0.9864, 0.01964, 0.9864, 0.01768, 0.9864, 0.04643, 0.9893, 0.01349, 0.9863, 0.01543, 0.9863, 0.04333, 0.9869, 0.04837, 0.9893, 0.01965, 0.9887, 0.01767, 0.9887, 0.01767, 0.9887, 0.01965, 0.9887, 0.01964, 0.99, 0.01768, 0.99, 0.01768, 0.99, 0.01964, 0.99, 0.01767, 0.9887, 0.01768, 0.9864, 0.01768, 0.9864, 0.01767, 0.9887])
me_cube_006.materials.append(mat_pandamat)
me_cube_006.update()
me_cube_007 = bpy.data.meshes.new('Cube.007')
me_cube_007.from_pydata([(-48.78, 68.24, 170.8), (-48.78, 7.584, 165.8), (-48.78, 7.584, 170.8), (48.78, 7.584, 170.8), (48.78, 7.584, 165.8), (46.0, 10.23, 165.8), (46.0, 10.23, 92.65), (-46.0, 10.23, 165.8), (-46.0, 10.23, 92.65), (48.78, 68.24, 170.8), (48.78, 68.24, 165.8), (-48.78, 68.24, 165.8), (43.0, 64.4, 95.65), (-43.0, 64.4, 95.65), (43.0, 64.4, 165.8), (-43.0, 64.4, 165.8), (46.0, 64.4, 92.65), (-46.0, 64.4, 92.65), (46.0, 64.4, 165.8), (-46.0, 64.4, 165.8), (43.0, 12.75, 95.65), (-43.0, 12.75, 95.65), (43.0, 12.75, 165.8), (-43.0, 12.75, 165.8)], [], [(3, 9, 0, 2), (9, 10, 11, 0), (4, 1, 11, 10), (3, 2, 1, 4), (0, 11, 1, 2), (4, 10, 9, 3), (6, 8, 17, 16), (5, 18, 19, 7), (16, 18, 5, 6), (15, 14, 22, 23), (6, 5, 7, 8), (17, 8, 7, 19), (13, 12, 16, 17), (14, 15, 19, 18), (12, 14, 18, 16), (15, 13, 17, 19), (20, 21, 23, 22), (14, 12, 20, 22), (12, 13, 21, 20), (13, 15, 23, 21)])
me_cube_007.polygons.foreach_set('use_smooth', [True] * 20)
_uv = me_cube_007.uv_layers.new(name='UVMap')
_uv.uv.foreach_set('vector', [0.01144, 0.983, 0.01272, 0.983, 0.01272, 0.9851, 0.01144, 0.985, 0.01272, 0.983, 0.01272, 0.983, 0.01272, 0.9851, 0.01272, 0.9851, 0.01144, 0.983, 0.01144, 0.985, 0.01272, 0.9851, 0.01272, 0.983, 0.01144, 0.983, 0.01144, 0.985, 0.01144, 0.985, 0.01144, 0.983, 0.01272, 0.9851, 0.01272, 0.9851, 0.01144, 0.985, 0.01144, 0.985, 0.01144, 0.983, 0.01272, 0.983, 0.01272, 0.983, 0.01144, 0.983, 0.01768, 0.99, 0.01964, 0.99, 0.01965, 0.9889, 0.01767, 0.9889, 0.01768, 0.99, 0.01767, 0.9889, 0.01965, 0.9889, 0.01964, 0.99, 0.01767, 0.9889, 0.01767, 0.9889, 0.01768, 0.99, 0.01768, 0.99, 0.01958, 0.9889, 0.01773, 0.9889, 0.01773, 0.9889, 0.01958, 0.9889, 0.01768, 0.99, 0.01768, 0.99, 0.01964, 0.99, 0.01964, 0.99, 0.01965, 0.9889, 0.01964, 0.99, 0.01964, 0.99, 0.01965, 0.9889, 0.01958, 0.9889, 0.01773, 0.9889, 0.01767, 0.9889, 0.01965, 0.9889, 0.01773, 0.9889, 0.01958, 0.9889, 0.01965, 0.9889, 0.01767, 0.9889, 0.01773, 0.9889, 0.01773, 0.9889, 0.01767, 0.9889, 0.01767, 0.9889, 0.01958, 0.9889, 0.01958, 0.9889, 0.01965, 0.9889, 0.01965, 0.9889, 0.01773, 0.9889, 0.01958, 0.9889, 0.01958, 0.9889, 0.01773, 0.9889, 0.01773, 0.9889, 0.01773, 0.9889, 0.01773, 0.9889, 0.01773, 0.9889, 0.01773, 0.9889, 0.01958, 0.9889, 0.01958, 0.9889, 0.01773, 0.9889, 0.01958, 0.9889, 0.01958, 0.9889, 0.01958, 0.9889, 0.01958, 0.9889])
me_cube_007.materials.append(mat_pandamat)
me_cube_007.update()
me_cube_008 = bpy.data.meshes.new('Cube.008')
me_cube_008.from_pydata([(-49.01, 69.72, 165.8), (49.01, 69.72, 165.8), (49.01, 69.72, 170.8), (-49.01, 69.72, 170.8), (49.01, 185.2, 170.8), (49.01, 185.2, 165.8), (-49.01, 185.2, 170.8), (-49.01, 185.2, 165.8)], [], [(1, 0, 7, 5), (2, 4, 6, 3), (0, 3, 6, 7), (0, 1, 2, 3), (7, 6, 4, 5), (5, 4, 2, 1)])
me_cube_008.polygons.foreach_set('use_smooth', [True] * 6)
_uv = me_cube_008.uv_layers.new(name='UVMap')
_uv.uv.foreach_set('vector', [0.01685, 0.9874, 0.01474, 0.9874, 0.01477, 0.985, 0.01681, 0.985, 0.01685, 0.9874, 0.01688, 0.985, 0.01892, 0.985, 0.01896, 0.9874, 0.0113, 0.9872, 0.01119, 0.9872, 0.01087, 0.9872, 0.01098, 0.9872, 0.01119, 0.9851, 0.01119, 0.9872, 0.01109, 0.9872, 0.01109, 0.9851, 0.01098, 0.9872, 0.01087, 0.9872, 0.0113, 0.9872, 0.01141, 0.9872, 0.01141, 0.9872, 0.0113, 0.9872, 0.0113, 0.9847, 0.01141, 0.9847])
me_cube_008.materials.append(mat_pandamat)
me_cube_008.update()

# ---- objects
ob_fridge_body = bpy.data.objects.new('Fridge Body', me_cube_002)
ob_lower_door = bpy.data.objects.new('Lower Door', me_cube_001)
ob_upper_door = bpy.data.objects.new('Upper Door', me_cube_003)
ob_fridge_body_collider = bpy.data.objects.new('Fridge Body_COLLIDER', me_cube_006)
ob_lower_door_collider = bpy.data.objects.new('Lower Door_COLLIDER', me_cube_007)
ob_upper_door_collider = bpy.data.objects.new('Upper Door_COLLIDER', me_cube_008)

# ---- transforms, parenting, visibility, modifiers, constraints
ob_fridge_body.location = (0.0, 0.0, 0.0)
ob_fridge_body.rotation_euler = (1.571, -0.0, 0.0)
ob_fridge_body.scale = (0.01, 0.01, 0.01)
ob_fridge_body.color = (0.8, 0.8, 0.8, 1.0)
_m = ob_fridge_body.modifiers.new('Smooth by Angle', 'NODES')
_m.node_group = ng_smooth_by_angle
_m.use_pin_to_last = True
_m.show_group_selector = False
ob_lower_door.location = (0.0, 1.262, 0.0)
ob_lower_door.rotation_euler = (1.571, -0.0, 0.0)
ob_lower_door.scale = (0.01, 0.01, 0.01)
ob_lower_door.color = (0.8, 0.8, 0.8, 1.0)
_m = ob_lower_door.modifiers.new('Smooth by Angle', 'NODES')
_m.node_group = ng_smooth_by_angle
_m.use_pin_to_last = True
_m.show_group_selector = False
ob_upper_door.location = (0.0, 1.262, 0.0)
ob_upper_door.rotation_euler = (1.571, -0.0, 0.0)
ob_upper_door.scale = (0.01, 0.01, 0.01)
ob_upper_door.color = (0.8, 0.8, 0.8, 1.0)
_m = ob_upper_door.modifiers.new('Smooth by Angle', 'NODES')
_m.node_group = ng_smooth_by_angle
_m.use_pin_to_last = True
_m.show_group_selector = False
ob_fridge_body_collider.location = (0.0, 0.0, 0.0)
ob_fridge_body_collider.rotation_euler = (1.571, -0.0, 0.0)
ob_fridge_body_collider.scale = (0.01, 0.01, 0.01)
ob_fridge_body_collider.color = (0.8, 0.8, 0.8, 1.0)
_m = ob_fridge_body_collider.modifiers.new('Smooth by Angle', 'NODES')
_m.node_group = ng_smooth_by_angle
_m.use_pin_to_last = True
_m.show_group_selector = False
ob_lower_door_collider.location = (0.0, 1.262, 0.0)
ob_lower_door_collider.rotation_euler = (1.571, -0.0, 0.0)
ob_lower_door_collider.scale = (0.01, 0.01, 0.01)
ob_lower_door_collider.color = (0.8, 0.8, 0.8, 1.0)
_m = ob_lower_door_collider.modifiers.new('Smooth by Angle', 'NODES')
_m.node_group = ng_smooth_by_angle
_m.use_pin_to_last = True
_m.show_group_selector = False
ob_upper_door_collider.location = (0.0, 1.262, 0.0)
ob_upper_door_collider.rotation_euler = (1.571, -0.0, 0.0)
ob_upper_door_collider.scale = (0.01, 0.01, 0.01)
ob_upper_door_collider.color = (0.8, 0.8, 0.8, 1.0)
_m = ob_upper_door_collider.modifiers.new('Smooth by Angle', 'NODES')
_m.node_group = ng_smooth_by_angle
_m.use_pin_to_last = True
_m.show_group_selector = False

# ---- collection membership
col_collection.objects.link(ob_fridge_body)
col_collection.objects.link(ob_lower_door)
col_collection.objects.link(ob_upper_door)
col_collection.objects.link(ob_fridge_body_collider)
col_collection.objects.link(ob_lower_door_collider)
col_collection.objects.link(ob_upper_door_collider)

# ---- scene / render settings (as saved in the file)
scene.frame_start = 1; scene.frame_end = 250; scene.frame_set(1)
scene.render.engine = 'BLENDER_EEVEE_NEXT'
bpy.context.view_layer.update()

# ---- added for rendering (the .blend has no active camera and no usable light): camera, sun
cam_auto = bpy.data.cameras.new('AutoCamera')
cam_auto.lens = 50.0
cam_auto.sensor_width = 36.0
cam_auto.clip_end = 1000.0
ob_auto_camera = bpy.data.objects.new('AutoCamera', cam_auto)
scene.collection.objects.link(ob_auto_camera)
ob_auto_camera.location = (2.17374, -2.61158, 2.66758)
ob_auto_camera.rotation_euler = (1.09748, -7.21219e-08, 0.694738)
scene.camera = ob_auto_camera
light_auto_sun = bpy.data.lights.new('AutoSun', 'SUN')
light_auto_sun.energy = 3.0
light_auto_sun.angle = 0.0523599
ob_auto_sun = bpy.data.objects.new('AutoSun', light_auto_sun)
scene.collection.objects.link(ob_auto_sun)
ob_auto_sun.rotation_euler = (0.872665, 0.174533, 0.523599)
bpy.context.view_layer.update()

